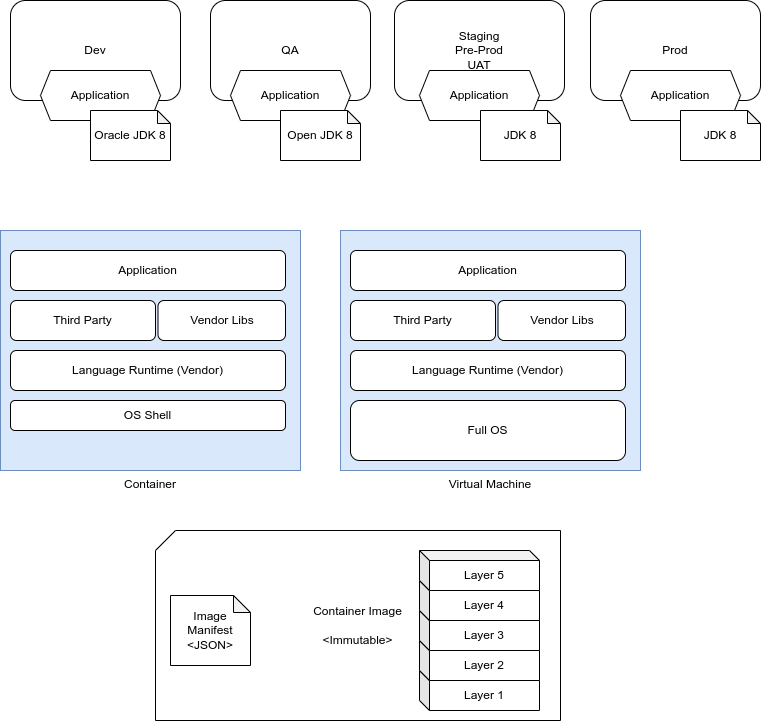

The diagram above was exported from draw.io. Its source (the exported page's mxGraphModel, read from the mxfile embedded in the PNG):
<mxGraphModel dx="1294" dy="696" grid="1" gridSize="10" guides="1" tooltips="1" connect="1" arrows="1" fold="1" page="1" pageScale="1" pageWidth="827" pageHeight="1169" math="0" shadow="0">
  <root>
    <mxCell id="0" />
    <mxCell id="1" parent="0" />
    <mxCell id="DaAdoag4LdNf-_PAx_I9-18" value="Container" style="rounded=0;whiteSpace=wrap;html=1;fillColor=#dae8fc;strokeColor=#6c8ebf;labelPosition=center;verticalLabelPosition=bottom;align=center;verticalAlign=top;" parent="1" vertex="1">
      <mxGeometry x="20" y="320" width="300" height="240" as="geometry" />
    </mxCell>
    <mxCell id="DaAdoag4LdNf-_PAx_I9-1" value="Dev" style="rounded=1;whiteSpace=wrap;html=1;" parent="1" vertex="1">
      <mxGeometry x="30" y="90" width="170" height="100" as="geometry" />
    </mxCell>
    <mxCell id="DaAdoag4LdNf-_PAx_I9-2" value="QA" style="rounded=1;whiteSpace=wrap;html=1;" parent="1" vertex="1">
      <mxGeometry x="230" y="90" width="160" height="100" as="geometry" />
    </mxCell>
    <mxCell id="DaAdoag4LdNf-_PAx_I9-3" value="Staging&lt;br&gt;Pre-Prod&lt;br&gt;UAT" style="rounded=1;whiteSpace=wrap;html=1;" parent="1" vertex="1">
      <mxGeometry x="414" y="90" width="170" height="100" as="geometry" />
    </mxCell>
    <mxCell id="DaAdoag4LdNf-_PAx_I9-4" value="Prod" style="rounded=1;whiteSpace=wrap;html=1;" parent="1" vertex="1">
      <mxGeometry x="610" y="90" width="170" height="100" as="geometry" />
    </mxCell>
    <mxCell id="DaAdoag4LdNf-_PAx_I9-5" value="Application" style="shape=hexagon;perimeter=hexagonPerimeter2;whiteSpace=wrap;html=1;fixedSize=1;size=10;" parent="1" vertex="1">
      <mxGeometry x="60" y="160" width="120" height="50" as="geometry" />
    </mxCell>
    <mxCell id="DaAdoag4LdNf-_PAx_I9-6" value="Application" style="shape=hexagon;perimeter=hexagonPerimeter2;whiteSpace=wrap;html=1;fixedSize=1;size=10;" parent="1" vertex="1">
      <mxGeometry x="250" y="160" width="120" height="50" as="geometry" />
    </mxCell>
    <mxCell id="DaAdoag4LdNf-_PAx_I9-7" value="Application" style="shape=hexagon;perimeter=hexagonPerimeter2;whiteSpace=wrap;html=1;fixedSize=1;size=10;" parent="1" vertex="1">
      <mxGeometry x="439" y="160" width="120" height="50" as="geometry" />
    </mxCell>
    <mxCell id="DaAdoag4LdNf-_PAx_I9-8" value="Application" style="shape=hexagon;perimeter=hexagonPerimeter2;whiteSpace=wrap;html=1;fixedSize=1;size=10;" parent="1" vertex="1">
      <mxGeometry x="640" y="160" width="120" height="50" as="geometry" />
    </mxCell>
    <mxCell id="DaAdoag4LdNf-_PAx_I9-9" value="Oracle JDK 8" style="shape=note;whiteSpace=wrap;html=1;backgroundOutline=1;darkOpacity=0.05;size=13;" parent="1" vertex="1">
      <mxGeometry x="110" y="200" width="80" height="50" as="geometry" />
    </mxCell>
    <mxCell id="DaAdoag4LdNf-_PAx_I9-10" value="Open JDK 8" style="shape=note;whiteSpace=wrap;html=1;backgroundOutline=1;darkOpacity=0.05;size=13;" parent="1" vertex="1">
      <mxGeometry x="300" y="200" width="80" height="50" as="geometry" />
    </mxCell>
    <mxCell id="DaAdoag4LdNf-_PAx_I9-11" value="JDK 8" style="shape=note;whiteSpace=wrap;html=1;backgroundOutline=1;darkOpacity=0.05;size=13;" parent="1" vertex="1">
      <mxGeometry x="500" y="200" width="80" height="50" as="geometry" />
    </mxCell>
    <mxCell id="DaAdoag4LdNf-_PAx_I9-12" value="JDK 8" style="shape=note;whiteSpace=wrap;html=1;backgroundOutline=1;darkOpacity=0.05;size=13;" parent="1" vertex="1">
      <mxGeometry x="700" y="200" width="80" height="50" as="geometry" />
    </mxCell>
    <mxCell id="DaAdoag4LdNf-_PAx_I9-13" value="Application" style="rounded=1;whiteSpace=wrap;html=1;" parent="1" vertex="1">
      <mxGeometry x="30" y="340" width="275" height="40" as="geometry" />
    </mxCell>
    <mxCell id="DaAdoag4LdNf-_PAx_I9-14" value="Third Party" style="rounded=1;whiteSpace=wrap;html=1;" parent="1" vertex="1">
      <mxGeometry x="30" y="390" width="145" height="40" as="geometry" />
    </mxCell>
    <mxCell id="DaAdoag4LdNf-_PAx_I9-15" value="Vendor Libs" style="rounded=1;whiteSpace=wrap;html=1;" parent="1" vertex="1">
      <mxGeometry x="177.5" y="390" width="127.5" height="40" as="geometry" />
    </mxCell>
    <mxCell id="DaAdoag4LdNf-_PAx_I9-16" value="Language Runtime (Vendor)" style="rounded=1;whiteSpace=wrap;html=1;" parent="1" vertex="1">
      <mxGeometry x="30" y="440" width="275" height="40" as="geometry" />
    </mxCell>
    <mxCell id="DaAdoag4LdNf-_PAx_I9-17" value="OS Shell" style="rounded=1;whiteSpace=wrap;html=1;" parent="1" vertex="1">
      <mxGeometry x="30" y="490" width="275" height="30" as="geometry" />
    </mxCell>
    <mxCell id="DaAdoag4LdNf-_PAx_I9-19" value="Virtual Machine" style="rounded=0;whiteSpace=wrap;html=1;fillColor=#dae8fc;strokeColor=#6c8ebf;labelPosition=center;verticalLabelPosition=bottom;align=center;verticalAlign=top;" parent="1" vertex="1">
      <mxGeometry x="360" y="320" width="300" height="240" as="geometry" />
    </mxCell>
    <mxCell id="DaAdoag4LdNf-_PAx_I9-20" value="Application" style="rounded=1;whiteSpace=wrap;html=1;" parent="1" vertex="1">
      <mxGeometry x="370" y="340" width="275" height="40" as="geometry" />
    </mxCell>
    <mxCell id="DaAdoag4LdNf-_PAx_I9-21" value="Third Party" style="rounded=1;whiteSpace=wrap;html=1;" parent="1" vertex="1">
      <mxGeometry x="370" y="390" width="145" height="40" as="geometry" />
    </mxCell>
    <mxCell id="DaAdoag4LdNf-_PAx_I9-22" value="Vendor Libs" style="rounded=1;whiteSpace=wrap;html=1;" parent="1" vertex="1">
      <mxGeometry x="517.5" y="390" width="127.5" height="40" as="geometry" />
    </mxCell>
    <mxCell id="DaAdoag4LdNf-_PAx_I9-23" value="Language Runtime (Vendor)" style="rounded=1;whiteSpace=wrap;html=1;" parent="1" vertex="1">
      <mxGeometry x="370" y="440" width="275" height="40" as="geometry" />
    </mxCell>
    <mxCell id="DaAdoag4LdNf-_PAx_I9-24" value="Full OS" style="rounded=1;whiteSpace=wrap;html=1;" parent="1" vertex="1">
      <mxGeometry x="370" y="490" width="275" height="60" as="geometry" />
    </mxCell>
    <mxCell id="DaAdoag4LdNf-_PAx_I9-25" value="Container Image&lt;br&gt;&lt;br&gt;&amp;lt;Immutable&amp;gt;" style="shape=card;whiteSpace=wrap;html=1;size=20;" parent="1" vertex="1">
      <mxGeometry x="175" y="620" width="405" height="190" as="geometry" />
    </mxCell>
    <mxCell id="DaAdoag4LdNf-_PAx_I9-26" value="Image Manifest&lt;br&gt;&amp;lt;JSON&amp;gt;" style="shape=note;whiteSpace=wrap;html=1;backgroundOutline=1;darkOpacity=0.05;size=17;" parent="1" vertex="1">
      <mxGeometry x="190" y="685" width="80" height="70" as="geometry" />
    </mxCell>
    <mxCell id="DaAdoag4LdNf-_PAx_I9-27" value="Layer 1" style="shape=cube;whiteSpace=wrap;html=1;boundedLbl=1;backgroundOutline=1;darkOpacity=0.05;darkOpacity2=0.1;size=10;" parent="1" vertex="1">
      <mxGeometry x="439" y="760" width="120" height="40" as="geometry" />
    </mxCell>
    <mxCell id="DaAdoag4LdNf-_PAx_I9-28" value="Layer 2" style="shape=cube;whiteSpace=wrap;html=1;boundedLbl=1;backgroundOutline=1;darkOpacity=0.05;darkOpacity2=0.1;size=10;" parent="1" vertex="1">
      <mxGeometry x="439" y="730" width="120" height="40" as="geometry" />
    </mxCell>
    <mxCell id="DaAdoag4LdNf-_PAx_I9-29" value="Layer 3" style="shape=cube;whiteSpace=wrap;html=1;boundedLbl=1;backgroundOutline=1;darkOpacity=0.05;darkOpacity2=0.1;size=10;" parent="1" vertex="1">
      <mxGeometry x="439" y="700" width="120" height="40" as="geometry" />
    </mxCell>
    <mxCell id="DaAdoag4LdNf-_PAx_I9-30" value="Layer 4" style="shape=cube;whiteSpace=wrap;html=1;boundedLbl=1;backgroundOutline=1;darkOpacity=0.05;darkOpacity2=0.1;size=10;" parent="1" vertex="1">
      <mxGeometry x="439" y="670" width="120" height="40" as="geometry" />
    </mxCell>
    <mxCell id="DaAdoag4LdNf-_PAx_I9-31" value="Layer 5" style="shape=cube;whiteSpace=wrap;html=1;boundedLbl=1;backgroundOutline=1;darkOpacity=0.05;darkOpacity2=0.1;size=10;" parent="1" vertex="1">
      <mxGeometry x="439" y="640" width="120" height="40" as="geometry" />
    </mxCell>
  </root>
</mxGraphModel>